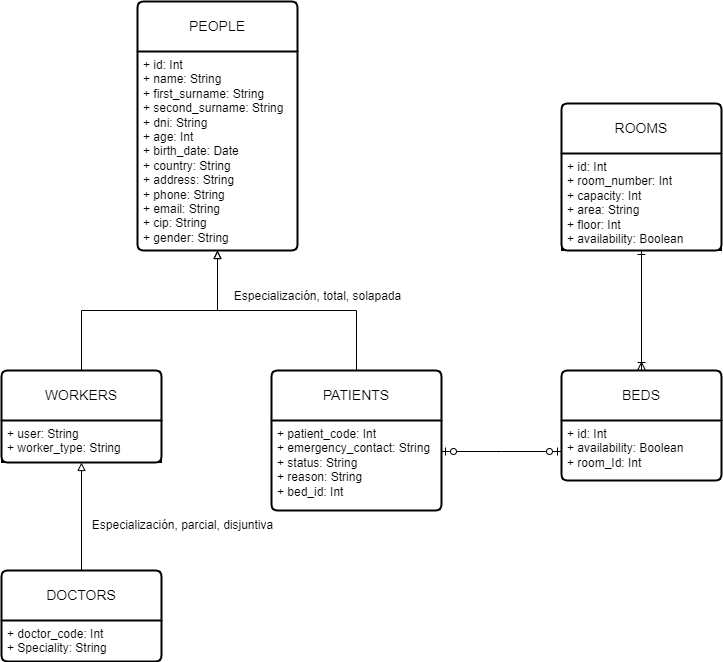

The diagram above was exported from draw.io. Its source (the exported page's mxGraphModel, read from the mxfile embedded in the PNG):
<mxGraphModel dx="1243" dy="705" grid="1" gridSize="10" guides="1" tooltips="1" connect="1" arrows="1" fold="1" page="1" pageScale="1" pageWidth="1169" pageHeight="827" background="#FFFFFF" math="0" shadow="0">
  <root>
    <mxCell id="0" />
    <mxCell id="1" parent="0" />
    <mxCell id="nixqZrRVdex5gSFF4k1j-1" value="&lt;font&gt;PEOPLE&lt;/font&gt;" style="swimlane;childLayout=stackLayout;horizontal=1;startSize=50;horizontalStack=0;rounded=1;fontSize=14;fontStyle=0;strokeWidth=2;resizeParent=0;resizeLast=1;shadow=0;align=center;arcSize=4;whiteSpace=wrap;html=1;fillColor=#FFFFFF;gradientColor=none;swimlaneFillColor=none;strokeColor=#000000;perimeterSpacing=0;glass=0;fontColor=#000000;labelBackgroundColor=none;swimlaneLine=1;" parent="1" vertex="1">
      <mxGeometry x="255" y="70" width="160" height="249" as="geometry" />
    </mxCell>
    <mxCell id="nixqZrRVdex5gSFF4k1j-2" value="+ id: Int&lt;br&gt;+ name: String&lt;br&gt;+ first_surname: String&lt;div&gt;+ second_surname: String&lt;/div&gt;&lt;div&gt;+ dni: String&lt;/div&gt;&lt;div&gt;+ age: Int&lt;/div&gt;&lt;div&gt;+ birth_date: Date&lt;/div&gt;&lt;div&gt;+ country: String&lt;/div&gt;&lt;div&gt;+ address: String&lt;/div&gt;&lt;div&gt;+ phone: String&lt;/div&gt;&lt;div&gt;+ email: String&lt;/div&gt;&lt;div&gt;+ cip: String&lt;/div&gt;&lt;div&gt;+ gender: String&lt;/div&gt;" style="align=left;strokeColor=none;fillColor=none;spacingLeft=4;fontSize=12;verticalAlign=top;resizable=0;rotatable=0;part=1;html=1;" parent="nixqZrRVdex5gSFF4k1j-1" vertex="1">
      <mxGeometry y="50" width="160" height="199" as="geometry" />
    </mxCell>
    <mxCell id="nixqZrRVdex5gSFF4k1j-14" value="WORKERS" style="swimlane;childLayout=stackLayout;horizontal=1;startSize=50;horizontalStack=0;rounded=1;fontSize=14;fontStyle=0;strokeWidth=2;resizeParent=0;resizeLast=1;shadow=0;align=center;arcSize=4;whiteSpace=wrap;html=1;fillColor=#FFFFFF;gradientColor=none;swimlaneFillColor=none;strokeColor=#000000;perimeterSpacing=0;glass=0;" parent="1" vertex="1">
      <mxGeometry x="119" y="439" width="160" height="92" as="geometry" />
    </mxCell>
    <mxCell id="nixqZrRVdex5gSFF4k1j-15" value="&lt;font&gt;+ user: String&lt;br&gt;+ worker_type: String&lt;br&gt;&lt;/font&gt;" style="align=left;strokeColor=#000000;fillColor=none;spacingLeft=4;fontSize=12;verticalAlign=top;resizable=0;rotatable=0;part=1;html=1;fontColor=#000000;labelBackgroundColor=none;swimlaneLine=1;" parent="nixqZrRVdex5gSFF4k1j-14" vertex="1">
      <mxGeometry y="50" width="160" height="42" as="geometry" />
    </mxCell>
    <mxCell id="nixqZrRVdex5gSFF4k1j-16" value="&lt;font&gt;PATIENTS&lt;/font&gt;" style="swimlane;childLayout=stackLayout;horizontal=1;startSize=50;horizontalStack=0;rounded=1;fontSize=14;fontStyle=0;strokeWidth=2;resizeParent=0;resizeLast=1;shadow=0;align=center;arcSize=4;whiteSpace=wrap;html=1;fillColor=#FFFFFF;gradientColor=none;swimlaneFillColor=none;strokeColor=#000000;perimeterSpacing=0;glass=0;fontColor=#000000;labelBackgroundColor=none;swimlaneLine=1;" parent="1" vertex="1">
      <mxGeometry x="389" y="439" width="170" height="140" as="geometry" />
    </mxCell>
    <mxCell id="nixqZrRVdex5gSFF4k1j-17" value="+ patient_code: Int&lt;br&gt;+ emergency_contact: String&lt;br&gt;+ status: String&lt;div&gt;+ reason: String&lt;/div&gt;&lt;div&gt;+ bed_id: Int&lt;/div&gt;" style="align=left;strokeColor=none;fillColor=none;spacingLeft=4;fontSize=12;verticalAlign=top;resizable=0;rotatable=0;part=1;html=1;" parent="nixqZrRVdex5gSFF4k1j-16" vertex="1">
      <mxGeometry y="50" width="170" height="90" as="geometry" />
    </mxCell>
    <mxCell id="nixqZrRVdex5gSFF4k1j-32" style="edgeStyle=orthogonalEdgeStyle;rounded=0;orthogonalLoop=1;jettySize=auto;html=1;strokeColor=#000000;endArrow=block;endFill=0;fontColor=#000000;labelBackgroundColor=none;swimlaneLine=1;" parent="1" source="nixqZrRVdex5gSFF4k1j-18" target="nixqZrRVdex5gSFF4k1j-14" edge="1">
      <mxGeometry relative="1" as="geometry" />
    </mxCell>
    <mxCell id="nixqZrRVdex5gSFF4k1j-18" value="&lt;font&gt;DOCTORS&lt;/font&gt;" style="swimlane;childLayout=stackLayout;horizontal=1;startSize=50;horizontalStack=0;rounded=1;fontSize=14;fontStyle=0;strokeWidth=2;resizeParent=0;resizeLast=1;shadow=0;align=center;arcSize=4;whiteSpace=wrap;html=1;fillColor=#FFFFFF;gradientColor=none;swimlaneFillColor=none;strokeColor=#000000;perimeterSpacing=0;glass=0;fontColor=#000000;labelBackgroundColor=none;swimlaneLine=1;" parent="1" vertex="1">
      <mxGeometry x="119" y="639" width="160" height="91" as="geometry" />
    </mxCell>
    <mxCell id="nixqZrRVdex5gSFF4k1j-19" value="+ doctor_code: Int&lt;br&gt;+ Speciality: String" style="align=left;strokeColor=none;fillColor=none;spacingLeft=4;fontSize=12;verticalAlign=top;resizable=0;rotatable=0;part=1;html=1;" parent="nixqZrRVdex5gSFF4k1j-18" vertex="1">
      <mxGeometry y="50" width="160" height="41" as="geometry" />
    </mxCell>
    <mxCell id="nixqZrRVdex5gSFF4k1j-20" value="&lt;font&gt;BEDS&lt;/font&gt;" style="swimlane;childLayout=stackLayout;horizontal=1;startSize=50;horizontalStack=0;rounded=1;fontSize=14;fontStyle=0;strokeWidth=2;resizeParent=0;resizeLast=1;shadow=0;align=center;arcSize=4;whiteSpace=wrap;html=1;fillColor=#FFFFFF;gradientColor=none;swimlaneFillColor=none;strokeColor=#000000;perimeterSpacing=0;glass=0;fontColor=#000000;labelBackgroundColor=none;swimlaneLine=1;" parent="1" vertex="1">
      <mxGeometry x="679" y="439" width="160" height="110" as="geometry" />
    </mxCell>
    <mxCell id="nixqZrRVdex5gSFF4k1j-21" value="+ id: Int&lt;div&gt;+&amp;nbsp;availability: Boolean&lt;br&gt;+ room_Id: Int&lt;/div&gt;" style="align=left;strokeColor=none;fillColor=none;spacingLeft=4;fontSize=12;verticalAlign=top;resizable=0;rotatable=0;part=1;html=1;" parent="nixqZrRVdex5gSFF4k1j-20" vertex="1">
      <mxGeometry y="50" width="160" height="60" as="geometry" />
    </mxCell>
    <mxCell id="nixqZrRVdex5gSFF4k1j-22" value="ROOMS" style="swimlane;childLayout=stackLayout;horizontal=1;startSize=50;horizontalStack=0;rounded=1;fontSize=14;fontStyle=0;strokeWidth=2;resizeParent=0;resizeLast=1;shadow=0;align=center;arcSize=4;whiteSpace=wrap;html=1;fillColor=#FFFFFF;gradientColor=none;swimlaneFillColor=none;strokeColor=#000000;perimeterSpacing=0;glass=0;" parent="1" vertex="1">
      <mxGeometry x="679" y="172" width="160" height="147" as="geometry" />
    </mxCell>
    <mxCell id="nixqZrRVdex5gSFF4k1j-23" value="&lt;font&gt;+ id: Int&lt;br&gt;+ room_number: Int&lt;br&gt;+ capacity: Int&lt;/font&gt;&lt;div&gt;&lt;font&gt;+ area: String&lt;/font&gt;&lt;/div&gt;&lt;div&gt;&lt;font&gt;+ floor: Int&lt;/font&gt;&lt;/div&gt;&lt;div&gt;&lt;font&gt;+ availability: Boolean&lt;/font&gt;&lt;/div&gt;" style="align=left;strokeColor=#000000;fillColor=none;spacingLeft=4;fontSize=12;verticalAlign=top;resizable=0;rotatable=0;part=1;html=1;fontColor=#000000;labelBackgroundColor=none;swimlaneLine=1;" parent="nixqZrRVdex5gSFF4k1j-22" vertex="1">
      <mxGeometry y="50" width="160" height="97" as="geometry" />
    </mxCell>
    <mxCell id="nixqZrRVdex5gSFF4k1j-24" style="edgeStyle=orthogonalEdgeStyle;rounded=0;orthogonalLoop=1;jettySize=auto;html=1;strokeWidth=1;strokeColor=#000000;endArrow=ERoneToMany;endFill=0;startArrow=ERone;startFill=0;fontColor=#000000;labelBackgroundColor=none;swimlaneLine=1;" parent="1" source="nixqZrRVdex5gSFF4k1j-23" target="nixqZrRVdex5gSFF4k1j-20" edge="1">
      <mxGeometry relative="1" as="geometry" />
    </mxCell>
    <mxCell id="nixqZrRVdex5gSFF4k1j-25" style="edgeStyle=orthogonalEdgeStyle;rounded=0;orthogonalLoop=1;jettySize=auto;html=1;strokeColor=#000000;endArrow=ERzeroToOne;endFill=0;startArrow=ERzeroToOne;startFill=0;fontColor=#000000;labelBackgroundColor=none;swimlaneLine=1;" parent="1" source="nixqZrRVdex5gSFF4k1j-16" target="nixqZrRVdex5gSFF4k1j-20" edge="1">
      <mxGeometry relative="1" as="geometry">
        <Array as="points">
          <mxPoint x="619" y="520" />
          <mxPoint x="619" y="519" />
        </Array>
      </mxGeometry>
    </mxCell>
    <mxCell id="nixqZrRVdex5gSFF4k1j-27" value="&lt;font&gt;Especialización, total, solapada&lt;/font&gt;" style="text;html=1;align=center;verticalAlign=middle;resizable=0;points=[];autosize=1;strokeColor=none;fillColor=none;fontColor=#000000;labelBackgroundColor=none;swimlaneLine=1;fontStyle=0" parent="1" vertex="1">
      <mxGeometry x="340" y="350" width="190" height="30" as="geometry" />
    </mxCell>
    <mxCell id="nixqZrRVdex5gSFF4k1j-28" value="&lt;font style=&quot;&quot;&gt;Especialización, parcial, disjuntiva&lt;/font&gt;" style="text;html=1;align=center;verticalAlign=middle;resizable=0;points=[];autosize=1;strokeColor=none;fillColor=none;fontColor=#000000;labelBackgroundColor=none;swimlaneLine=1;fontStyle=0" parent="1" vertex="1">
      <mxGeometry x="200" y="579" width="200" height="30" as="geometry" />
    </mxCell>
    <mxCell id="nixqZrRVdex5gSFF4k1j-30" style="edgeStyle=orthogonalEdgeStyle;rounded=0;orthogonalLoop=1;jettySize=auto;html=1;strokeColor=#000000;endArrow=none;endFill=0;startArrow=block;startFill=0;fontColor=#000000;labelBackgroundColor=none;swimlaneLine=1;" parent="1" source="nixqZrRVdex5gSFF4k1j-2" target="nixqZrRVdex5gSFF4k1j-14" edge="1">
      <mxGeometry relative="1" as="geometry" />
    </mxCell>
    <mxCell id="nixqZrRVdex5gSFF4k1j-31" style="edgeStyle=orthogonalEdgeStyle;rounded=0;orthogonalLoop=1;jettySize=auto;html=1;strokeColor=#000000;endArrow=none;endFill=0;startArrow=block;startFill=0;fontColor=#000000;labelBackgroundColor=none;swimlaneLine=1;" parent="1" source="nixqZrRVdex5gSFF4k1j-2" target="nixqZrRVdex5gSFF4k1j-16" edge="1">
      <mxGeometry relative="1" as="geometry" />
    </mxCell>
  </root>
</mxGraphModel>